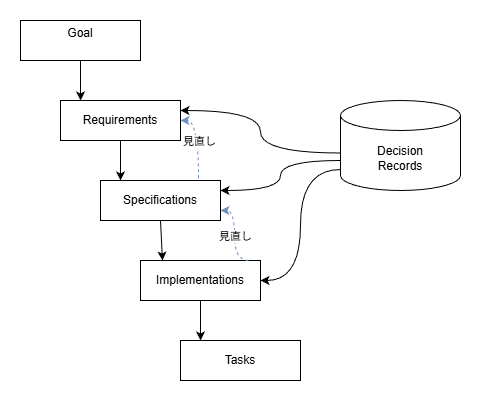

The diagram above was exported from draw.io. Its source (the exported page's mxGraphModel, read from the mxfile embedded in the PNG):
<mxGraphModel dx="897" dy="654" grid="1" gridSize="10" guides="1" tooltips="1" connect="1" arrows="1" fold="1" page="1" pageScale="1" pageWidth="827" pageHeight="1169" math="0" shadow="0">
  <root>
    <mxCell id="0" />
    <mxCell id="1" parent="0" />
    <mxCell id="HWhbaRbQ14V12uRma6s5-1" parent="1" style="rounded=0;whiteSpace=wrap;html=1;" value="Specifications" vertex="1">
      <mxGeometry height="40" width="120" x="160" y="200" as="geometry" />
    </mxCell>
    <mxCell id="HWhbaRbQ14V12uRma6s5-2" parent="1" style="rounded=0;whiteSpace=wrap;html=1;" value="Requirements" vertex="1">
      <mxGeometry height="40" width="120" x="120" y="120" as="geometry" />
    </mxCell>
    <mxCell id="HWhbaRbQ14V12uRma6s5-3" parent="1" style="rounded=0;whiteSpace=wrap;html=1;" value="Goal&lt;div&gt;&lt;br&gt;&lt;/div&gt;" vertex="1">
      <mxGeometry height="40" width="120" x="80" y="40" as="geometry" />
    </mxCell>
    <mxCell id="HWhbaRbQ14V12uRma6s5-4" parent="1" style="rounded=0;whiteSpace=wrap;html=1;" value="Implementations" vertex="1">
      <mxGeometry height="40" width="120" x="200" y="280" as="geometry" />
    </mxCell>
    <mxCell id="HWhbaRbQ14V12uRma6s5-5" parent="1" style="rounded=0;whiteSpace=wrap;html=1;" value="Tasks" vertex="1">
      <mxGeometry height="40" width="120" x="240" y="360" as="geometry" />
    </mxCell>
    <mxCell id="HWhbaRbQ14V12uRma6s5-8" edge="1" parent="1" source="HWhbaRbQ14V12uRma6s5-3" style="endArrow=classic;html=1;rounded=0;exitX=0.5;exitY=1;exitDx=0;exitDy=0;entryX=0.167;entryY=0;entryDx=0;entryDy=0;entryPerimeter=0;" target="HWhbaRbQ14V12uRma6s5-2" value="">
      <mxGeometry height="50" relative="1" width="50" as="geometry">
        <mxPoint x="235" y="100" as="sourcePoint" />
        <mxPoint x="140" y="110" as="targetPoint" />
      </mxGeometry>
    </mxCell>
    <mxCell id="HWhbaRbQ14V12uRma6s5-12" edge="1" parent="1" source="HWhbaRbQ14V12uRma6s5-2" style="endArrow=classic;html=1;rounded=0;exitX=0.5;exitY=1;exitDx=0;exitDy=0;" value="">
      <mxGeometry height="50" relative="1" width="50" as="geometry">
        <mxPoint x="260" y="100" as="sourcePoint" />
        <mxPoint x="180" y="200" as="targetPoint" />
      </mxGeometry>
    </mxCell>
    <mxCell id="HWhbaRbQ14V12uRma6s5-14" edge="1" parent="1" source="HWhbaRbQ14V12uRma6s5-1" style="endArrow=classic;html=1;rounded=0;exitX=0.5;exitY=1;exitDx=0;exitDy=0;entryX=0.183;entryY=0;entryDx=0;entryDy=0;entryPerimeter=0;" target="HWhbaRbQ14V12uRma6s5-4" value="">
      <mxGeometry height="50" relative="1" width="50" as="geometry">
        <mxPoint x="320" y="140" as="sourcePoint" />
        <mxPoint x="320" y="180" as="targetPoint" />
      </mxGeometry>
    </mxCell>
    <mxCell id="HWhbaRbQ14V12uRma6s5-15" edge="1" parent="1" source="HWhbaRbQ14V12uRma6s5-4" style="endArrow=classic;html=1;rounded=0;exitX=0.5;exitY=1;exitDx=0;exitDy=0;entryX=0.167;entryY=0;entryDx=0;entryDy=0;entryPerimeter=0;" target="HWhbaRbQ14V12uRma6s5-5" value="">
      <mxGeometry height="50" relative="1" width="50" as="geometry">
        <Array as="points">
          <mxPoint x="260" y="340" />
        </Array>
        <mxPoint x="580" y="190" as="sourcePoint" />
        <mxPoint x="580" y="230" as="targetPoint" />
      </mxGeometry>
    </mxCell>
    <mxCell id="HWhbaRbQ14V12uRma6s5-16" parent="1" style="shape=cylinder3;whiteSpace=wrap;html=1;boundedLbl=1;backgroundOutline=1;size=15;" value="Decision&lt;div&gt;Records&lt;/div&gt;" vertex="1">
      <mxGeometry height="90" width="120" x="400" y="120" as="geometry" />
    </mxCell>
    <mxCell id="HWhbaRbQ14V12uRma6s5-17" edge="1" parent="1" source="HWhbaRbQ14V12uRma6s5-16" style="endArrow=classic;html=1;rounded=0;entryX=1;entryY=0.25;entryDx=0;entryDy=0;exitX=0;exitY=0;exitDx=0;exitDy=52.5;exitPerimeter=0;edgeStyle=orthogonalEdgeStyle;curved=1;" target="HWhbaRbQ14V12uRma6s5-2" value="">
      <mxGeometry height="50" relative="1" width="50" as="geometry">
        <mxPoint x="390" y="360" as="sourcePoint" />
        <mxPoint x="440" y="310" as="targetPoint" />
      </mxGeometry>
    </mxCell>
    <mxCell id="HWhbaRbQ14V12uRma6s5-18" edge="1" parent="1" source="HWhbaRbQ14V12uRma6s5-16" style="endArrow=classic;html=1;rounded=0;entryX=1;entryY=0.25;entryDx=0;entryDy=0;exitX=0;exitY=0;exitDx=0;exitDy=60;exitPerimeter=0;edgeStyle=orthogonalEdgeStyle;curved=1;" target="HWhbaRbQ14V12uRma6s5-1" value="">
      <mxGeometry height="50" relative="1" width="50" as="geometry">
        <mxPoint x="500" y="173" as="sourcePoint" />
        <mxPoint x="340" y="130" as="targetPoint" />
      </mxGeometry>
    </mxCell>
    <mxCell id="HWhbaRbQ14V12uRma6s5-19" edge="1" parent="1" source="HWhbaRbQ14V12uRma6s5-16" style="endArrow=classic;html=1;rounded=0;entryX=1;entryY=0.5;entryDx=0;entryDy=0;exitX=0;exitY=0.767;exitDx=0;exitDy=0;exitPerimeter=0;edgeStyle=orthogonalEdgeStyle;curved=1;" target="HWhbaRbQ14V12uRma6s5-4" value="">
      <mxGeometry height="50" relative="1" width="50" as="geometry">
        <mxPoint x="410" y="183" as="sourcePoint" />
        <mxPoint x="250" y="140" as="targetPoint" />
      </mxGeometry>
    </mxCell>
    <mxCell id="HWhbaRbQ14V12uRma6s5-20" edge="1" parent="1" style="endArrow=classic;html=1;rounded=0;entryX=1;entryY=0.75;entryDx=0;entryDy=0;fillColor=#dae8fc;strokeColor=#6c8ebf;dashed=1;edgeStyle=orthogonalEdgeStyle;curved=1;" target="HWhbaRbQ14V12uRma6s5-1" value="">
      <mxGeometry relative="1" as="geometry">
        <mxPoint x="308" y="280" as="sourcePoint" />
        <mxPoint x="460" y="420" as="targetPoint" />
      </mxGeometry>
    </mxCell>
    <mxCell id="HWhbaRbQ14V12uRma6s5-21" connectable="0" parent="HWhbaRbQ14V12uRma6s5-20" style="edgeLabel;resizable=0;html=1;;align=center;verticalAlign=middle;" value="見直し" vertex="1">
      <mxGeometry relative="1" as="geometry" />
    </mxCell>
    <mxCell id="HWhbaRbQ14V12uRma6s5-23" edge="1" parent="1" source="HWhbaRbQ14V12uRma6s5-1" style="endArrow=classic;html=1;rounded=0;entryX=1;entryY=0.5;entryDx=0;entryDy=0;exitX=0.817;exitY=-0.05;exitDx=0;exitDy=0;exitPerimeter=0;fillColor=#dae8fc;strokeColor=#6c8ebf;dashed=1;edgeStyle=orthogonalEdgeStyle;curved=1;" target="HWhbaRbQ14V12uRma6s5-2" value="">
      <mxGeometry relative="1" as="geometry">
        <mxPoint x="260" y="190" as="sourcePoint" />
        <mxPoint x="280" y="140" as="targetPoint" />
      </mxGeometry>
    </mxCell>
    <mxCell id="HWhbaRbQ14V12uRma6s5-24" connectable="0" parent="HWhbaRbQ14V12uRma6s5-23" style="edgeLabel;resizable=0;html=1;;align=center;verticalAlign=middle;" value="見直し" vertex="1">
      <mxGeometry relative="1" as="geometry" />
    </mxCell>
  </root>
</mxGraphModel>